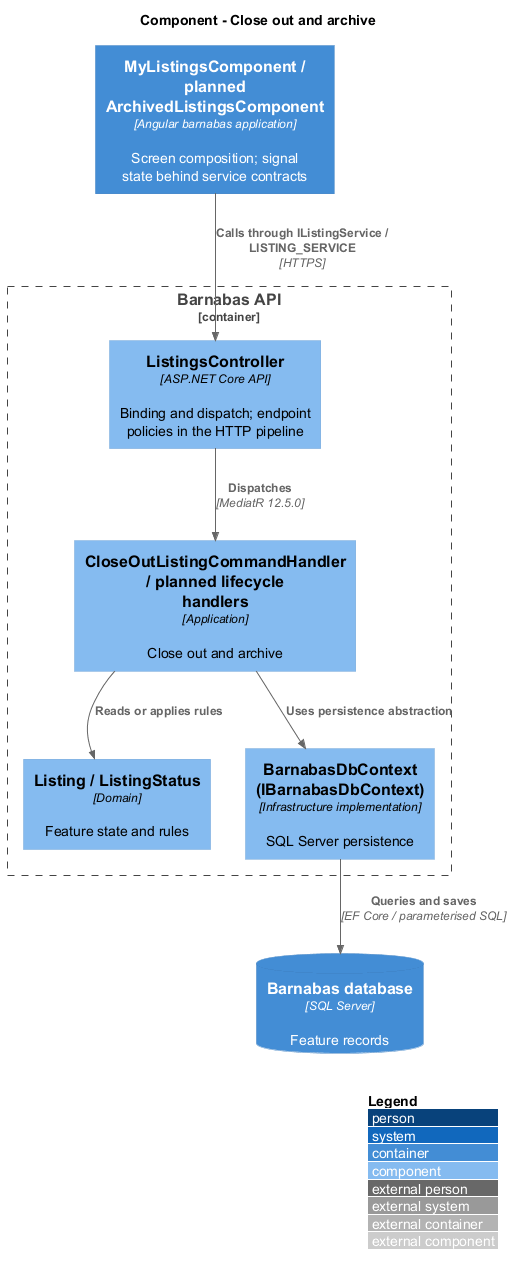

The diagram above was rendered by PlantUML. Its source (embedded in the PNG):
@startuml
!include <C4/C4_Component>
LAYOUT_WITH_LEGEND()
title Component - Close out and archive
Container(web, "MyListingsComponent / planned ArchivedListingsComponent", "Angular barnabas application", "Screen composition; signal state behind service contracts")
Container_Boundary(api, "Barnabas API") {
  Component(ctrl, "ListingsController", "ASP.NET Core API", "Binding and dispatch; endpoint policies in the HTTP pipeline")
  Component(handler, "CloseOutListingCommandHandler / planned lifecycle handlers", "Application", "Close out and archive")
  Component(entity, "Listing / ListingStatus", "Domain", "Feature state and rules")
  Component(store, "BarnabasDbContext (IBarnabasDbContext)", "Infrastructure implementation", "SQL Server persistence")
}
ContainerDb(db, "Barnabas database", "SQL Server", "Feature records")
Rel(web, ctrl, "Calls through IListingService / LISTING_SERVICE", "HTTPS")
Rel(ctrl, handler, "Dispatches", "MediatR 12.5.0")
Rel(handler, entity, "Reads or applies rules")
Rel(handler, store, "Uses persistence abstraction")
Rel(store, db, "Queries and saves", "EF Core / parameterised SQL")
@enduml